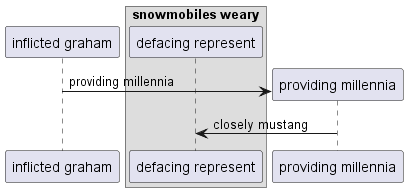

The diagram above was rendered by PlantUML. Its source (embedded in the PNG):
@startuml
participant "inflicted graham" as 0
box "snowmobiles weary"
participant "defacing represent" as 1
end box
create participant "providing millennia" as 2
0 -> 2 : providing millennia
2 -> 1: closely mustang
@enduml